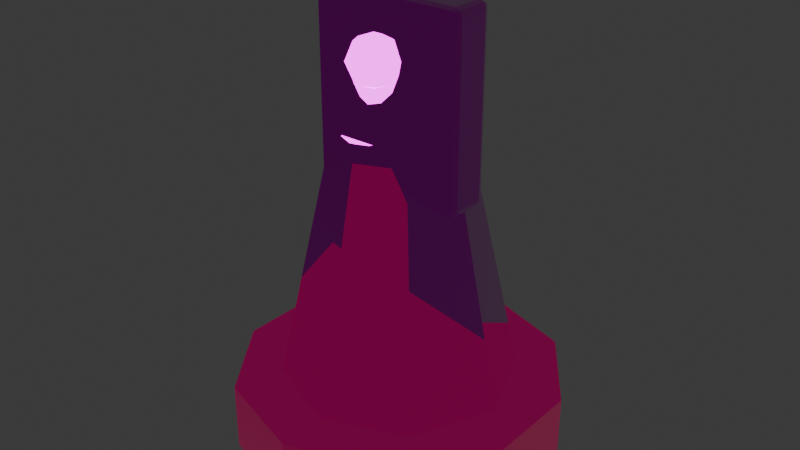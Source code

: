 # Source: SM_FC_LorePedestal.blend  (saved by Blender 4.0.36; exported with 4.5.12 LTS)
import bpy
from mathutils import Matrix  # noqa: F401  (used for matrix-valued properties, if any)

bpy.ops.wm.read_factory_settings(use_empty=True)
scene = bpy.context.scene
scene.name = 'Scene'

# ---- collections
col_collection = bpy.data.collections.new('Collection'); scene.collection.children.link(col_collection)

# ---- images (referenced by path relative to the original .blend; pixels are not part of the script)
import os
ASSET_DIR = os.environ.get("B2B_ASSET_DIR", "")  # directory of the original .blend (textures are referenced by path, not embedded)
HERE = os.path.dirname(os.path.abspath(__file__))  # packed textures are extracted next to this script under _unpacked/

def load_image(name, relpath, width, height, colorspace="sRGB"):
    """Load a texture the original file referenced (path relative to the .blend, or extracted next to this script)."""
    p = next((c for c in (os.path.join(HERE, relpath), os.path.join(ASSET_DIR, relpath)) if relpath and os.path.exists(c)), "")
    if p:
        img = bpy.data.images.load(p, check_existing=True)
        img.name = name
    else:  # same state as the original file: an image datablock whose file is absent (Cycles renders it pink)
        img = bpy.data.images.new(name, width, height)
        img.source = "FILE"
        img.filepath = "//" + (relpath or name)
    img.colorspace_settings.name = colorspace
    return img
img_t_fc_obsidian_bc_png = load_image('T_FC_Obsidian_BC.png', 'T_FC_Obsidian_BC.png', 1024, 1024, 'sRGB')
img_t_fc_obsidian_n_png = load_image('T_FC_Obsidian_N.png', 'T_FC_Obsidian_N.png', 1024, 1024, 'Non-Color')
img_t_fc_obsidian_orm_png = load_image('T_FC_Obsidian_ORM.png', 'T_FC_Obsidian_ORM.png', 1024, 1024, 'Non-Color')
img_t_fc_scorchedbrick_bc_png = load_image('T_FC_ScorchedBrick_BC.png', 'T_FC_ScorchedBrick_BC.png', 1024, 1024, 'sRGB')
img_t_fc_scorchedbrick_n_png = load_image('T_FC_ScorchedBrick_N.png', 'T_FC_ScorchedBrick_N.png', 1024, 1024, 'Non-Color')
img_t_fc_scorchedbrick_orm_png = load_image('T_FC_ScorchedBrick_ORM.png', 'T_FC_ScorchedBrick_ORM.png', 1024, 1024, 'Non-Color')
img_t_fc_boneash_bc_png = load_image('T_FC_BoneAsh_BC.png', 'T_FC_BoneAsh_BC.png', 1024, 1024, 'sRGB')
img_t_fc_boneash_n_png = load_image('T_FC_BoneAsh_N.png', 'T_FC_BoneAsh_N.png', 1024, 1024, 'Non-Color')
img_t_fc_boneash_orm_png = load_image('T_FC_BoneAsh_ORM.png', 'T_FC_BoneAsh_ORM.png', 1024, 1024, 'Non-Color')
img_t_fc_safecyan_bc_png = load_image('T_FC_SafeCyan_BC.png', 'T_FC_SafeCyan_BC.png', 1024, 1024, 'sRGB')
img_t_fc_safecyan_n_png = load_image('T_FC_SafeCyan_N.png', 'T_FC_SafeCyan_N.png', 1024, 1024, 'Non-Color')
img_t_fc_safecyan_orm_png = load_image('T_FC_SafeCyan_ORM.png', 'T_FC_SafeCyan_ORM.png', 1024, 1024, 'Non-Color')
img_t_fc_safecyan_e_png = load_image('T_FC_SafeCyan_E.png', 'T_FC_SafeCyan_E.png', 1024, 1024, 'sRGB')
img_t_fc_ash_bc_png = load_image('T_FC_Ash_BC.png', 'T_FC_Ash_BC.png', 1024, 1024, 'sRGB')
img_t_fc_ash_n_png = load_image('T_FC_Ash_N.png', 'T_FC_Ash_N.png', 1024, 1024, 'Non-Color')
img_t_fc_ash_orm_png = load_image('T_FC_Ash_ORM.png', 'T_FC_Ash_ORM.png', 1024, 1024, 'Non-Color')

# ---- materials (node trees are filled in below, after node groups)
mat_m_fc_obsidian = bpy.data.materials.new('M_FC_Obsidian')
mat_m_fc_obsidian.use_transparent_shadow = False
mat_m_fc_obsidian.diffuse_color = (0.25, 0.12, 0.04, 1.0)
mat_m_fc_scorchedstone = bpy.data.materials.new('M_FC_ScorchedStone')
mat_m_fc_scorchedstone.use_transparent_shadow = False
mat_m_fc_scorchedstone.diffuse_color = (0.25, 0.12, 0.04, 1.0)
mat_m_fc_boneash = bpy.data.materials.new('M_FC_BoneAsh')
mat_m_fc_boneash.use_transparent_shadow = False
mat_m_fc_boneash.diffuse_color = (0.25, 0.12, 0.04, 1.0)
mat_m_fc_safecyan = bpy.data.materials.new('M_FC_SafeCyan')
mat_m_fc_safecyan.use_transparent_shadow = False
mat_m_fc_safecyan.diffuse_color = (0.25, 0.12, 0.04, 1.0)
mat_m_fc_ash = bpy.data.materials.new('M_FC_Ash')
mat_m_fc_ash.use_transparent_shadow = False
mat_m_fc_ash.diffuse_color = (0.25, 0.12, 0.04, 1.0)

# ---- material node trees
mat_m_fc_obsidian.use_nodes = True; mat_m_fc_obsidian.node_tree.nodes.clear()
_N = mat_m_fc_obsidian.node_tree.nodes; _L = mat_m_fc_obsidian.node_tree.links
n0 = _N.new('ShaderNodeOutputMaterial'); n0.name = 'Material Output'; n0.location = (900, 0)
n1 = _N.new('ShaderNodeBsdfPrincipled'); n1.name = 'Principled BSDF'; n1.location = (640, 0)
n1.inputs[3].default_value = 1.45
n1.inputs[13].default_value = 0.42
n1.inputs[27].default_value = (0.55, 0.006, 0.0, 1.0)
n1.inputs[28].default_value = 0.22
n2 = _N.new('ShaderNodeTexCoord'); n2.name = 'Texture Coordinate'; n2.location = (-900, 0)
n3 = _N.new('ShaderNodeMapping'); n3.name = 'Mapping'; n3.location = (-700, 0)
n3.inputs[3].default_value = (2.0, 2.0, 2.0)
n4 = _N.new('ShaderNodeTexImage'); n4.name = 'Base Color | sRGB'; n4.location = (-450, 280)
n4.label = 'Base Color | sRGB'
n4.image = img_t_fc_obsidian_bc_png
n5 = _N.new('ShaderNodeTexImage'); n5.name = 'Normal | Non-Color'; n5.location = (-450, 20)
n5.label = 'Normal | Non-Color'
n5.image = img_t_fc_obsidian_n_png
n6 = _N.new('ShaderNodeTexImage'); n6.name = 'ORM | Non-Color (R AO / G Roughness / B Metallic)'; n6.location = (-450, -260)
n6.label = 'ORM | Non-Color (R AO / G Roughness / B Metallic)'
n6.image = img_t_fc_obsidian_orm_png
n7 = _N.new('ShaderNodeNormalMap'); n7.name = 'Normal Map'; n7.location = (180, 20)
n7.inputs[0].default_value = 0.75
n8 = _N.new('ShaderNodeSeparateRGB'); n8.name = 'Separate RGB (Legacy)'; n8.location = (180, -260)
_L.new(n1.outputs[0], n0.inputs[0])
_L.new(n2.outputs[0], n3.inputs[0])
_L.new(n3.outputs[0], n4.inputs[0])
_L.new(n3.outputs[0], n5.inputs[0])
_L.new(n3.outputs[0], n6.inputs[0])
_L.new(n4.outputs[0], n1.inputs[0])
_L.new(n5.outputs[0], n7.inputs[1])
_L.new(n7.outputs[0], n1.inputs[5])
_L.new(n6.outputs[0], n8.inputs[0])
_L.new(n8.outputs[1], n1.inputs[2])
_L.new(n8.outputs[2], n1.inputs[1])
n0.is_active_output = True
mat_m_fc_scorchedstone.use_nodes = True; mat_m_fc_scorchedstone.node_tree.nodes.clear()
_N = mat_m_fc_scorchedstone.node_tree.nodes; _L = mat_m_fc_scorchedstone.node_tree.links
n0 = _N.new('ShaderNodeOutputMaterial'); n0.name = 'Material Output'; n0.location = (900, 0)
n1 = _N.new('ShaderNodeBsdfPrincipled'); n1.name = 'Principled BSDF'; n1.location = (640, 0)
n1.inputs[3].default_value = 1.45
n1.inputs[13].default_value = 0.42
n2 = _N.new('ShaderNodeTexCoord'); n2.name = 'Texture Coordinate'; n2.location = (-900, 0)
n3 = _N.new('ShaderNodeMapping'); n3.name = 'Mapping'; n3.location = (-700, 0)
n3.inputs[3].default_value = (2.0, 2.0, 2.0)
n4 = _N.new('ShaderNodeTexImage'); n4.name = 'Base Color | sRGB'; n4.location = (-450, 280)
n4.label = 'Base Color | sRGB'
n4.image = img_t_fc_scorchedbrick_bc_png
n5 = _N.new('ShaderNodeTexImage'); n5.name = 'Normal | Non-Color'; n5.location = (-450, 20)
n5.label = 'Normal | Non-Color'
n5.image = img_t_fc_scorchedbrick_n_png
n6 = _N.new('ShaderNodeTexImage'); n6.name = 'ORM | Non-Color (R AO / G Roughness / B Metallic)'; n6.location = (-450, -260)
n6.label = 'ORM | Non-Color (R AO / G Roughness / B Metallic)'
n6.image = img_t_fc_scorchedbrick_orm_png
n7 = _N.new('ShaderNodeNormalMap'); n7.name = 'Normal Map'; n7.location = (180, 20)
n7.inputs[0].default_value = 0.75
n8 = _N.new('ShaderNodeSeparateRGB'); n8.name = 'Separate RGB (Legacy)'; n8.location = (180, -260)
_L.new(n1.outputs[0], n0.inputs[0])
_L.new(n2.outputs[0], n3.inputs[0])
_L.new(n3.outputs[0], n4.inputs[0])
_L.new(n3.outputs[0], n5.inputs[0])
_L.new(n3.outputs[0], n6.inputs[0])
_L.new(n4.outputs[0], n1.inputs[0])
_L.new(n5.outputs[0], n7.inputs[1])
_L.new(n7.outputs[0], n1.inputs[5])
_L.new(n6.outputs[0], n8.inputs[0])
_L.new(n8.outputs[1], n1.inputs[2])
_L.new(n8.outputs[2], n1.inputs[1])
n0.is_active_output = True
mat_m_fc_boneash.use_nodes = True; mat_m_fc_boneash.node_tree.nodes.clear()
_N = mat_m_fc_boneash.node_tree.nodes; _L = mat_m_fc_boneash.node_tree.links
n0 = _N.new('ShaderNodeOutputMaterial'); n0.name = 'Material Output'; n0.location = (900, 0)
n1 = _N.new('ShaderNodeBsdfPrincipled'); n1.name = 'Principled BSDF'; n1.location = (640, 0)
n1.inputs[3].default_value = 1.45
n1.inputs[13].default_value = 0.42
n2 = _N.new('ShaderNodeTexCoord'); n2.name = 'Texture Coordinate'; n2.location = (-900, 0)
n3 = _N.new('ShaderNodeMapping'); n3.name = 'Mapping'; n3.location = (-700, 0)
n3.inputs[3].default_value = (2.0, 2.0, 2.0)
n4 = _N.new('ShaderNodeTexImage'); n4.name = 'Base Color | sRGB'; n4.location = (-450, 280)
n4.label = 'Base Color | sRGB'
n4.image = img_t_fc_boneash_bc_png
n5 = _N.new('ShaderNodeTexImage'); n5.name = 'Normal | Non-Color'; n5.location = (-450, 20)
n5.label = 'Normal | Non-Color'
n5.image = img_t_fc_boneash_n_png
n6 = _N.new('ShaderNodeTexImage'); n6.name = 'ORM | Non-Color (R AO / G Roughness / B Metallic)'; n6.location = (-450, -260)
n6.label = 'ORM | Non-Color (R AO / G Roughness / B Metallic)'
n6.image = img_t_fc_boneash_orm_png
n7 = _N.new('ShaderNodeNormalMap'); n7.name = 'Normal Map'; n7.location = (180, 20)
n7.inputs[0].default_value = 0.75
n8 = _N.new('ShaderNodeSeparateRGB'); n8.name = 'Separate RGB (Legacy)'; n8.location = (180, -260)
_L.new(n1.outputs[0], n0.inputs[0])
_L.new(n2.outputs[0], n3.inputs[0])
_L.new(n3.outputs[0], n4.inputs[0])
_L.new(n3.outputs[0], n5.inputs[0])
_L.new(n3.outputs[0], n6.inputs[0])
_L.new(n4.outputs[0], n1.inputs[0])
_L.new(n5.outputs[0], n7.inputs[1])
_L.new(n7.outputs[0], n1.inputs[5])
_L.new(n6.outputs[0], n8.inputs[0])
_L.new(n8.outputs[1], n1.inputs[2])
_L.new(n8.outputs[2], n1.inputs[1])
n0.is_active_output = True
mat_m_fc_safecyan.use_nodes = True; mat_m_fc_safecyan.node_tree.nodes.clear()
_N = mat_m_fc_safecyan.node_tree.nodes; _L = mat_m_fc_safecyan.node_tree.links
n0 = _N.new('ShaderNodeOutputMaterial'); n0.name = 'Material Output'; n0.location = (900, 0)
n1 = _N.new('ShaderNodeBsdfPrincipled'); n1.name = 'Principled BSDF'; n1.location = (640, 0)
n1.inputs[3].default_value = 1.45
n1.inputs[13].default_value = 0.42
n1.inputs[28].default_value = 3.5
n2 = _N.new('ShaderNodeTexCoord'); n2.name = 'Texture Coordinate'; n2.location = (-900, 0)
n3 = _N.new('ShaderNodeMapping'); n3.name = 'Mapping'; n3.location = (-700, 0)
n3.inputs[3].default_value = (2.0, 2.0, 2.0)
n4 = _N.new('ShaderNodeTexImage'); n4.name = 'Base Color | sRGB'; n4.location = (-450, 280)
n4.label = 'Base Color | sRGB'
n4.image = img_t_fc_safecyan_bc_png
n5 = _N.new('ShaderNodeTexImage'); n5.name = 'Normal | Non-Color'; n5.location = (-450, 20)
n5.label = 'Normal | Non-Color'
n5.image = img_t_fc_safecyan_n_png
n6 = _N.new('ShaderNodeTexImage'); n6.name = 'ORM | Non-Color (R AO / G Roughness / B Metallic)'; n6.location = (-450, -260)
n6.label = 'ORM | Non-Color (R AO / G Roughness / B Metallic)'
n6.image = img_t_fc_safecyan_orm_png
n7 = _N.new('ShaderNodeNormalMap'); n7.name = 'Normal Map'; n7.location = (180, 20)
n7.inputs[0].default_value = 0.75
n8 = _N.new('ShaderNodeSeparateRGB'); n8.name = 'Separate RGB (Legacy)'; n8.location = (180, -260)
n9 = _N.new('ShaderNodeTexImage'); n9.name = 'Emissive | sRGB'; n9.location = (-450, 540)
n9.label = 'Emissive | sRGB'
n9.image = img_t_fc_safecyan_e_png
_L.new(n1.outputs[0], n0.inputs[0])
_L.new(n2.outputs[0], n3.inputs[0])
_L.new(n3.outputs[0], n4.inputs[0])
_L.new(n3.outputs[0], n5.inputs[0])
_L.new(n3.outputs[0], n6.inputs[0])
_L.new(n4.outputs[0], n1.inputs[0])
_L.new(n5.outputs[0], n7.inputs[1])
_L.new(n7.outputs[0], n1.inputs[5])
_L.new(n6.outputs[0], n8.inputs[0])
_L.new(n8.outputs[1], n1.inputs[2])
_L.new(n8.outputs[2], n1.inputs[1])
_L.new(n3.outputs[0], n9.inputs[0])
_L.new(n9.outputs[0], n1.inputs[27])
n0.is_active_output = True
mat_m_fc_ash.use_nodes = True; mat_m_fc_ash.node_tree.nodes.clear()
_N = mat_m_fc_ash.node_tree.nodes; _L = mat_m_fc_ash.node_tree.links
n0 = _N.new('ShaderNodeOutputMaterial'); n0.name = 'Material Output'; n0.location = (900, 0)
n1 = _N.new('ShaderNodeBsdfPrincipled'); n1.name = 'Principled BSDF'; n1.location = (640, 0)
n1.inputs[3].default_value = 1.45
n1.inputs[13].default_value = 0.42
n2 = _N.new('ShaderNodeTexCoord'); n2.name = 'Texture Coordinate'; n2.location = (-900, 0)
n3 = _N.new('ShaderNodeMapping'); n3.name = 'Mapping'; n3.location = (-700, 0)
n3.inputs[3].default_value = (2.0, 2.0, 2.0)
n4 = _N.new('ShaderNodeTexImage'); n4.name = 'Base Color | sRGB'; n4.location = (-450, 280)
n4.label = 'Base Color | sRGB'
n4.image = img_t_fc_ash_bc_png
n5 = _N.new('ShaderNodeTexImage'); n5.name = 'Normal | Non-Color'; n5.location = (-450, 20)
n5.label = 'Normal | Non-Color'
n5.image = img_t_fc_ash_n_png
n6 = _N.new('ShaderNodeTexImage'); n6.name = 'ORM | Non-Color (R AO / G Roughness / B Metallic)'; n6.location = (-450, -260)
n6.label = 'ORM | Non-Color (R AO / G Roughness / B Metallic)'
n6.image = img_t_fc_ash_orm_png
n7 = _N.new('ShaderNodeNormalMap'); n7.name = 'Normal Map'; n7.location = (180, 20)
n7.inputs[0].default_value = 0.75
n8 = _N.new('ShaderNodeSeparateRGB'); n8.name = 'Separate RGB (Legacy)'; n8.location = (180, -260)
_L.new(n1.outputs[0], n0.inputs[0])
_L.new(n2.outputs[0], n3.inputs[0])
_L.new(n3.outputs[0], n4.inputs[0])
_L.new(n3.outputs[0], n5.inputs[0])
_L.new(n3.outputs[0], n6.inputs[0])
_L.new(n4.outputs[0], n1.inputs[0])
_L.new(n5.outputs[0], n7.inputs[1])
_L.new(n7.outputs[0], n1.inputs[5])
_L.new(n6.outputs[0], n8.inputs[0])
_L.new(n8.outputs[1], n1.inputs[2])
_L.new(n8.outputs[2], n1.inputs[1])
n0.is_active_output = True

# ---- world
world_world = bpy.data.worlds.new('World'); scene.world = world_world
world_world.use_nodes = True; world_world.node_tree.nodes.clear()
_N = world_world.node_tree.nodes; _L = world_world.node_tree.links
n0 = _N.new('ShaderNodeOutputWorld'); n0.name = 'World Output'; n0.location = (300, 300)
n1 = _N.new('ShaderNodeBackground'); n1.name = 'Background'; n1.location = (10, 300)
n1.inputs[0].default_value = (0.05088, 0.05088, 0.05088, 1.0)
_L.new(n1.outputs[0], n0.inputs[0])
n0.is_active_output = True
world_world.color = (0.05088, 0.05088, 0.05088)
world_world.use_sun_shadow = False
world_world.sun_shadow_jitter_overblur = 0.0

# ---- meshes
me_sm_fc_lorepedestal_mesh = bpy.data.meshes.new('SM_FC_LorePedestal_Mesh')
me_sm_fc_lorepedestal_mesh.from_pydata([(0.0, 0.72, -0.15), (0.0, 0.72, 0.15), (0.4232, 0.5825, -0.15), (0.4232, 0.5825, 0.15), (0.6848, 0.2225, -0.15), (0.6848, 0.2225, 0.15), (0.6848, -0.2225, -0.15), (0.6848, -0.2225, 0.15), (0.4232, -0.5825, -0.15), (0.4232, -0.5825, 0.15), (0.0, -0.72, -0.15), (0.0, -0.72, 0.15), (-0.4232, -0.5825, -0.15), (-0.4232, -0.5825, 0.15), (-0.6848, -0.2225, -0.15), (-0.6848, -0.2225, 0.15), (-0.6848, 0.2225, -0.15), (-0.6848, 0.2225, 0.15), (-0.4232, 0.5825, -0.15), (-0.4232, 0.5825, 0.15), (0.0, 0.52, 0.1), (0.0, 0.28, 1.2), (0.3677, 0.3677, 0.1), (0.198, 0.198, 1.2), (0.52, 0.0, 0.1), (0.28, 0.0, 1.2), (0.3677, -0.3677, 0.1), (0.198, -0.198, 1.2), (0.0, -0.52, 0.1), (0.0, -0.28, 1.2), (-0.3677, -0.3677, 0.1), (-0.198, -0.198, 1.2), (-0.52, 0.0, 0.1), (-0.28, 0.0, 1.2), (-0.3677, 0.3677, 0.1), (-0.198, 0.198, 1.2), (-0.31, -0.07, 0.99), (-0.31, -0.1, 1.02), (-0.34, -0.07, 1.02), (-0.31, -0.09121, 0.9988), (-0.3273, -0.08732, 1.003), (-0.3312, -0.09121, 1.02), (-0.3312, -0.07, 0.9988), (-0.31, -0.1, 1.78), (-0.31, -0.07, 1.81), (-0.34, -0.07, 1.78), (-0.31, -0.09121, 1.801), (-0.3273, -0.08732, 1.797), (-0.3312, -0.07, 1.801), (-0.3312, -0.09121, 1.78), (-0.31, 0.07, 0.99), (-0.34, 0.07, 1.02), (-0.31, 0.1, 1.02), (-0.3312, 0.07, 0.9988), (-0.3273, 0.08732, 1.003), (-0.3312, 0.09121, 1.02), (-0.31, 0.09121, 0.9988), (-0.31, 0.07, 1.81), (-0.31, 0.1, 1.78), (-0.34, 0.07, 1.78), (-0.31, 0.09121, 1.801), (-0.3273, 0.08732, 1.797), (-0.3312, 0.09121, 1.78), (-0.3312, 0.07, 1.801), (0.31, -0.07, 0.99), (0.34, -0.07, 1.02), (0.31, -0.1, 1.02), (0.3312, -0.07, 0.9988), (0.3273, -0.08732, 1.003), (0.3312, -0.09121, 1.02), (0.31, -0.09121, 0.9988), (0.31, -0.07, 1.81), (0.31, -0.1, 1.78), (0.34, -0.07, 1.78), (0.31, -0.09121, 1.801), (0.3273, -0.08732, 1.797), (0.3312, -0.09121, 1.78), (0.3312, -0.07, 1.801), (0.31, 0.07, 0.99), (0.31, 0.1, 1.02), (0.34, 0.07, 1.02), (0.31, 0.09121, 0.9988), (0.3273, 0.08732, 1.003), (0.3312, 0.09121, 1.02), (0.3312, 0.07, 0.9988), (0.31, 0.07, 1.81), (0.34, 0.07, 1.78), (0.31, 0.1, 1.78), (0.3312, 0.07, 1.801), (0.3273, 0.08732, 1.797), (0.3312, 0.09121, 1.78), (0.31, 0.09121, 1.801), (0.055, -0.095, 1.648), (0.07778, -0.07222, 1.57), (0.055, -0.095, 1.492), (0.07778, -0.15, 1.648), (0.11, -0.15, 1.57), (0.07778, -0.15, 1.492), (0.055, -0.205, 1.648), (0.07778, -0.2278, 1.57), (0.055, -0.205, 1.492), (0.0, -0.2278, 1.648), (0.0, -0.26, 1.57), (0.0, -0.2278, 1.492), (-0.055, -0.205, 1.648), (-0.07778, -0.2278, 1.57), (-0.055, -0.205, 1.492), (0.0, -0.15, 1.46), (-0.07778, -0.15, 1.648), (-0.11, -0.15, 1.57), (-0.07778, -0.15, 1.492), (-0.055, -0.095, 1.648), (-0.07778, -0.07222, 1.57), (-0.055, -0.095, 1.492), (0.0, -0.15, 1.68), (0.0, -0.07222, 1.648), (0.0, -0.04, 1.57), (0.0, -0.07222, 1.492)], [], [(0, 1, 3, 2), (2, 3, 5, 4), (4, 5, 7, 6), (6, 7, 9, 8), (8, 9, 11, 10), (10, 11, 13, 12), (12, 13, 15, 14), (14, 15, 17, 16), (3, 1, 19, 17, 15, 13, 11, 9, 7, 5), (16, 17, 19, 18), (18, 19, 1, 0), (0, 2, 4, 6, 8, 10, 12, 14, 16, 18), (20, 21, 23, 22), (22, 23, 25, 24), (24, 25, 27, 26), (26, 27, 29, 28), (28, 29, 31, 30), (30, 31, 33, 32), (23, 21, 35, 33, 31, 29, 27, 25), (32, 33, 35, 34), (34, 35, 21, 20), (20, 22, 24, 26, 28, 30, 32, 34), (66, 72, 43, 37), (80, 86, 73, 65), (85, 57, 44, 71), (38, 45, 59, 51), (52, 58, 87, 79), (36, 39, 40, 42), (37, 41, 40, 39), (38, 42, 40, 41), (43, 46, 47, 49), (44, 48, 47, 46), (45, 49, 47, 48), (50, 53, 54, 56), (51, 55, 54, 53), (52, 56, 54, 55), (57, 60, 61, 63), (58, 62, 61, 60), (59, 63, 61, 62), (64, 67, 68, 70), (65, 69, 68, 67), (66, 70, 68, 69), (71, 74, 75, 77), (72, 76, 75, 74), (73, 77, 75, 76), (78, 81, 82, 84), (79, 83, 82, 81), (80, 84, 82, 83), (85, 88, 89, 91), (86, 90, 89, 88), (87, 91, 89, 90), (50, 36, 42, 53), (53, 42, 38, 51), (37, 43, 49, 41), (41, 49, 45, 38), (44, 57, 63, 48), (48, 63, 59, 45), (58, 52, 55, 62), (62, 55, 51, 59), (78, 50, 56, 81), (81, 56, 52, 79), (57, 85, 91, 60), (60, 91, 87, 58), (86, 80, 83, 90), (90, 83, 79, 87), (64, 78, 84, 67), (67, 84, 80, 65), (85, 71, 77, 88), (88, 77, 73, 86), (72, 66, 69, 76), (76, 69, 65, 73), (36, 64, 70, 39), (39, 70, 66, 37), (71, 44, 46, 74), (74, 46, 43, 72), (50, 78, 64, 36), (116, 115, 92, 93), (117, 116, 93, 94), (115, 114, 92), (107, 117, 94), (94, 93, 96, 97), (92, 114, 95), (107, 94, 97), (93, 92, 95, 96), (97, 96, 99, 100), (95, 114, 98), (107, 97, 100), (96, 95, 98, 99), (99, 98, 101, 102), (100, 99, 102, 103), (98, 114, 101), (107, 100, 103), (107, 103, 106), (102, 101, 104, 105), (103, 102, 105, 106), (101, 114, 104), (107, 106, 110), (105, 104, 108, 109), (106, 105, 109, 110), (104, 114, 108), (107, 110, 113), (109, 108, 111, 112), (110, 109, 112, 113), (108, 114, 111), (107, 113, 117), (112, 111, 115, 116), (113, 112, 116, 117), (111, 114, 115)])
me_sm_fc_lorepedestal_mesh.polygons.foreach_set('material_index', [0, 0, 0, 0, 0, 0, 0, 0, 0, 0, 0, 0, 1, 1, 1, 1, 1, 1, 1, 1, 1, 1, 2, 2, 2, 2, 2, 2, 2, 2, 2, 2, 2, 2, 2, 2, 2, 2, 2, 2, 2, 2, 2, 2, 2, 2, 2, 2, 2, 2, 2, 2, 2, 2, 2, 2, 2, 2, 2, 2, 2, 2, 2, 2, 2, 2, 2, 2, 2, 2, 2, 2, 2, 2, 2, 2, 3, 3, 3, 3, 3, 3, 3, 3, 3, 3, 3, 3, 3, 3, 3, 3, 3, 3, 3, 3, 3, 3, 3, 3, 3, 3, 3, 3, 3, 3, 3, 3])
_uv = me_sm_fc_lorepedestal_mesh.uv_layers.new(name='UVMap')
_uv.uv.foreach_set('vector', [1.0, 0.5, 1.0, 1.0, 0.9, 1.0, 0.9, 0.5, 0.9, 0.5, 0.9, 1.0, 0.8, 1.0, 0.8, 0.5, 0.8, 0.5, 0.8, 1.0, 0.7, 1.0, 0.7, 0.5, 0.7, 0.5, 0.7, 1.0, 0.6, 1.0, 0.6, 0.5, 0.6, 0.5, 0.6, 1.0, 0.5, 1.0, 0.5, 0.5, 0.5, 0.5, 0.5, 1.0, 0.4, 1.0, 0.4, 0.5, 0.4, 0.5, 0.4, 1.0, 0.3, 1.0, 0.3, 0.5, 0.3, 0.5, 0.3, 1.0, 0.2, 1.0, 0.2, 0.5, 0.3911, 0.4442, 0.25, 0.49, 0.1089, 0.4442, 0.02175, 0.3242, 0.02175, 0.1758, 0.1089, 0.05584, 0.25, 0.01, 0.3911, 0.05584, 0.4783, 0.1758, 0.4783, 0.3242, 0.2, 0.5, 0.2, 1.0, 0.1, 1.0, 0.1, 0.5, 0.1, 0.5, 0.1, 1.0, -7.451e-08, 1.0, -7.451e-08, 0.5, 0.75, 0.49, 0.8911, 0.4442, 0.9783, 0.3242, 0.9783, 0.1758, 0.8911, 0.05584, 0.75, 0.01, 0.6089, 0.05584, 0.5217, 0.1758, 0.5217, 0.3242, 0.6089, 0.4442, 1.0, 0.5, 1.0, 1.0, 0.875, 1.0, 0.875, 0.5, 0.875, 0.5, 0.875, 1.0, 0.75, 1.0, 0.75, 0.5, 0.75, 0.5, 0.75, 1.0, 0.625, 1.0, 0.625, 0.5, 0.625, 0.5, 0.625, 1.0, 0.5, 1.0, 0.5, 0.5, 0.5, 0.5, 0.5, 1.0, 0.375, 1.0, 0.375, 0.5, 0.375, 0.5, 0.375, 1.0, 0.25, 1.0, 0.25, 0.5, 0.4197, 0.4197, 0.25, 0.49, 0.08029, 0.4197, 0.01, 0.25, 0.08029, 0.08029, 0.25, 0.01, 0.4197, 0.08029, 0.49, 0.25, 0.25, 0.5, 0.25, 1.0, 0.125, 1.0, 0.125, 0.5, 0.125, 0.5, 0.125, 1.0, 0.0, 1.0, 0.0, 0.5, 0.75, 0.49, 0.9197, 0.4197, 0.99, 0.25, 0.9197, 0.08029, 0.75, 0.01, 0.5803, 0.08029, 0.51, 0.25, 0.5803, 0.4197, 0.3841, 0.761, 0.6159, 0.761, 0.6159, 0.989, 0.3841, 0.989, 0.3841, 0.5375, 0.6159, 0.5375, 0.6159, 0.7125, 0.3841, 0.7125, 0.636, 0.5375, 0.864, 0.5375, 0.864, 0.7125, 0.636, 0.7125, 0.3841, 0.0375, 0.6159, 0.0375, 0.6159, 0.2125, 0.3841, 0.2125, 0.3841, 0.261, 0.6159, 0.261, 0.6159, 0.489, 0.3841, 0.489, 0.136, 0.7125, 0.136, 0.75, 0.1297, 0.75, 0.125, 0.7125, 0.3841, 0.989, 0.3841, 1.0, 0.3789, 1.0, 0.375, 0.989, 0.3841, 0.0375, 0.375, 0.0375, 0.375, 0.01585, 0.3841, 0.0, 0.6159, 0.989, 0.625, 0.989, 0.625, 0.9953, 0.6159, 1.0, 0.864, 0.7125, 0.875, 0.7125, 0.875, 0.7342, 0.864, 0.75, 0.6159, 0.0375, 0.6159, 0.0, 0.6211, 0.0, 0.625, 0.0375, 0.136, 0.5375, 0.125, 0.5375, 0.125, 0.5158, 0.136, 0.5, 0.3841, 0.2125, 0.3841, 0.25, 0.3789, 0.25, 0.375, 0.2125, 0.3841, 0.261, 0.375, 0.261, 0.375, 0.2547, 0.3841, 0.25, 0.864, 0.5375, 0.864, 0.5, 0.8703, 0.5, 0.875, 0.5375, 0.6159, 0.261, 0.6159, 0.25, 0.6211, 0.25, 0.625, 0.261, 0.6159, 0.2125, 0.625, 0.2125, 0.625, 0.2342, 0.6159, 0.25, 0.364, 0.7125, 0.375, 0.7125, 0.3763, 0.7463, 0.364, 0.75, 0.3841, 0.7125, 0.3841, 0.75, 0.3763, 0.7463, 0.375, 0.7125, 0.3841, 0.761, 0.375, 0.761, 0.3763, 0.7463, 0.3841, 0.75, 0.636, 0.7125, 0.636, 0.75, 0.6253, 0.7447, 0.625, 0.7125, 0.6159, 0.761, 0.6159, 0.75, 0.6253, 0.7447, 0.625, 0.761, 0.6159, 0.7125, 0.625, 0.7125, 0.6253, 0.7447, 0.6159, 0.75, 0.364, 0.5375, 0.364, 0.5, 0.3747, 0.5053, 0.375, 0.5375, 0.3841, 0.489, 0.3841, 0.5, 0.3747, 0.5053, 0.375, 0.489, 0.3841, 0.5375, 0.375, 0.5375, 0.3747, 0.5053, 0.3841, 0.5, 0.636, 0.5375, 0.625, 0.5375, 0.6237, 0.5037, 0.636, 0.5, 0.6159, 0.5375, 0.6159, 0.5, 0.6237, 0.5037, 0.625, 0.5375, 0.6159, 0.489, 0.625, 0.489, 0.6237, 0.5037, 0.6159, 0.5, 0.136, 0.5375, 0.136, 0.7125, 0.125, 0.7125, 0.125, 0.5375, 0.375, 0.2125, 0.375, 0.0375, 0.3841, 0.0375, 0.3841, 0.2125, 0.3841, 0.989, 0.6159, 0.989, 0.6159, 1.0, 0.3841, 1.0, 0.3841, 0.0, 0.6159, 0.0, 0.6159, 0.0375, 0.3841, 0.0375, 0.864, 0.7125, 0.864, 0.5375, 0.875, 0.5375, 0.875, 0.7125, 0.625, 0.0375, 0.625, 0.2125, 0.6159, 0.2125, 0.6159, 0.0375, 0.6159, 0.261, 0.3841, 0.261, 0.3841, 0.25, 0.6159, 0.25, 0.6159, 0.25, 0.3841, 0.25, 0.3841, 0.2125, 0.6159, 0.2125, 0.364, 0.5375, 0.136, 0.5375, 0.136, 0.5, 0.364, 0.5, 0.375, 0.489, 0.375, 0.261, 0.3841, 0.261, 0.3841, 0.489, 0.864, 0.5375, 0.636, 0.5375, 0.636, 0.5, 0.864, 0.5, 0.625, 0.261, 0.625, 0.489, 0.6159, 0.489, 0.6159, 0.261, 0.6159, 0.5375, 0.3841, 0.5375, 0.3841, 0.5, 0.6159, 0.5, 0.6159, 0.5, 0.3841, 0.5, 0.3841, 0.489, 0.6159, 0.489, 0.364, 0.7125, 0.364, 0.5375, 0.375, 0.5375, 0.375, 0.7125, 0.375, 0.7125, 0.375, 0.5375, 0.3841, 0.5375, 0.3841, 0.7125, 0.636, 0.5375, 0.636, 0.7125, 0.625, 0.7125, 0.625, 0.5375, 0.625, 0.5375, 0.625, 0.7125, 0.6159, 0.7125, 0.6159, 0.5375, 0.6159, 0.761, 0.3841, 0.761, 0.3841, 0.75, 0.6159, 0.75, 0.6159, 0.75, 0.3841, 0.75, 0.3841, 0.7125, 0.6159, 0.7125, 0.136, 0.7125, 0.364, 0.7125, 0.364, 0.75, 0.136, 0.75, 0.375, 0.989, 0.375, 0.761, 0.3841, 0.761, 0.3841, 0.989, 0.636, 0.7125, 0.864, 0.7125, 0.864, 0.75, 0.636, 0.75, 0.625, 0.761, 0.625, 0.989, 0.6159, 0.989, 0.6159, 0.761, 0.136, 0.5375, 0.364, 0.5375, 0.364, 0.7125, 0.136, 0.7125, 0.75, 0.5, 0.75, 0.75, 0.625, 0.75, 0.625, 0.5, 0.75, 0.25, 0.75, 0.5, 0.625, 0.5, 0.625, 0.25, 0.75, 0.75, 0.6875, 1.0, 0.625, 0.75, 0.6875, 0.0, 0.75, 0.25, 0.625, 0.25, 0.625, 0.25, 0.625, 0.5, 0.5, 0.5, 0.5, 0.25, 0.625, 0.75, 0.5625, 1.0, 0.5, 0.75, 0.5625, 0.0, 0.625, 0.25, 0.5, 0.25, 0.625, 0.5, 0.625, 0.75, 0.5, 0.75, 0.5, 0.5, 0.5, 0.25, 0.5, 0.5, 0.375, 0.5, 0.375, 0.25, 0.5, 0.75, 0.4375, 1.0, 0.375, 0.75, 0.4375, 0.0, 0.5, 0.25, 0.375, 0.25, 0.5, 0.5, 0.5, 0.75, 0.375, 0.75, 0.375, 0.5, 0.375, 0.5, 0.375, 0.75, 0.25, 0.75, 0.25, 0.5, 0.375, 0.25, 0.375, 0.5, 0.25, 0.5, 0.25, 0.25, 0.375, 0.75, 0.3125, 1.0, 0.25, 0.75, 0.3125, 0.0, 0.375, 0.25, 0.25, 0.25, 0.1875, 0.0, 0.25, 0.25, 0.125, 0.25, 0.25, 0.5, 0.25, 0.75, 0.125, 0.75, 0.125, 0.5, 0.25, 0.25, 0.25, 0.5, 0.125, 0.5, 0.125, 0.25, 0.25, 0.75, 0.1875, 1.0, 0.125, 0.75, 0.0625, 0.0, 0.125, 0.25, 0.0, 0.25, 0.125, 0.5, 0.125, 0.75, 0.0, 0.75, 0.0, 0.5, 0.125, 0.25, 0.125, 0.5, 0.0, 0.5, 0.0, 0.25, 0.125, 0.75, 0.0625, 1.0, 0.0, 0.75, 0.9375, 0.0, 1.0, 0.25, 0.875, 0.25, 1.0, 0.5, 1.0, 0.75, 0.875, 0.75, 0.875, 0.5, 1.0, 0.25, 1.0, 0.5, 0.875, 0.5, 0.875, 0.25, 1.0, 0.75, 0.9375, 1.0, 0.875, 0.75, 0.8125, 0.0, 0.875, 0.25, 0.75, 0.25, 0.875, 0.5, 0.875, 0.75, 0.75, 0.75, 0.75, 0.5, 0.875, 0.25, 0.875, 0.5, 0.75, 0.5, 0.75, 0.25, 0.875, 0.75, 0.8125, 1.0, 0.75, 0.75])
me_sm_fc_lorepedestal_mesh.materials.append(mat_m_fc_obsidian)
me_sm_fc_lorepedestal_mesh.materials.append(mat_m_fc_scorchedstone)
me_sm_fc_lorepedestal_mesh.materials.append(mat_m_fc_boneash)
me_sm_fc_lorepedestal_mesh.materials.append(mat_m_fc_safecyan)
me_sm_fc_lorepedestal_mesh.update()
me_cube_001 = bpy.data.meshes.new('Cube.001')
me_cube_001.from_pydata([(-0.8, -0.8, -1.0), (-0.8, -0.8, 1.0), (-0.8, 0.8, -1.0), (-0.8, 0.8, 1.0), (0.8, -0.8, -1.0), (0.8, -0.8, 1.0), (0.8, 0.8, -1.0), (0.8, 0.8, 1.0)], [], [(0, 1, 3, 2), (2, 3, 7, 6), (6, 7, 5, 4), (4, 5, 1, 0), (2, 6, 4, 0), (7, 3, 1, 5)])
_uv = me_cube_001.uv_layers.new(name='UVMap')
_uv.uv.foreach_set('vector', [0.375, 0.0, 0.625, 0.0, 0.625, 0.25, 0.375, 0.25, 0.375, 0.25, 0.625, 0.25, 0.625, 0.5, 0.375, 0.5, 0.375, 0.5, 0.625, 0.5, 0.625, 0.75, 0.375, 0.75, 0.375, 0.75, 0.625, 0.75, 0.625, 1.0, 0.375, 1.0, 0.125, 0.5, 0.375, 0.5, 0.375, 0.75, 0.125, 0.75, 0.625, 0.5, 0.875, 0.5, 0.875, 0.75, 0.625, 0.75])
me_cube_001.materials.append(mat_m_fc_ash)
me_cube_001.update()

# ---- objects
ob_sm_fc_lorepedestal = bpy.data.objects.new('SM_FC_LorePedestal', me_sm_fc_lorepedestal_mesh)
ob_ucx_sm_fc_lorepedestal_00 = bpy.data.objects.new('UCX_SM_FC_LorePedestal_00', me_cube_001)

# ---- transforms, parenting, visibility, modifiers, constraints
ob_sm_fc_lorepedestal.location = (0.0, 0.0, 0.15)
ob_ucx_sm_fc_lorepedestal_00.location = (0.0, 0.0, 1.0)
ob_ucx_sm_fc_lorepedestal_00.hide_render = True
ob_ucx_sm_fc_lorepedestal_00.display_type = 'WIRE'

# ---- collection membership
col_collection.objects.link(ob_sm_fc_lorepedestal)
col_collection.objects.link(ob_ucx_sm_fc_lorepedestal_00)

# ---- scene / render settings (as saved in the file)
scene.frame_start = 1; scene.frame_end = 250; scene.frame_set(1)
scene.render.engine = 'BLENDER_EEVEE_NEXT'
scene.cycles.sampling_pattern = 'TABULATED_SOBOL'
bpy.context.view_layer.update()

# ---- added for rendering (the .blend has no active camera): camera
cam_auto = bpy.data.cameras.new('AutoCamera')
cam_auto.lens = 50.0
cam_auto.sensor_width = 36.0
cam_auto.clip_end = 1000.0
ob_auto_camera = bpy.data.objects.new('AutoCamera', cam_auto)
scene.collection.objects.link(ob_auto_camera)
ob_auto_camera.location = (2.58249, -3.09898, 3.04599)
ob_auto_camera.rotation_euler = (1.09748, -7.21219e-08, 0.694738)
scene.camera = ob_auto_camera
bpy.context.view_layer.update()
